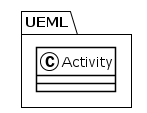

The diagram above was rendered by PlantUML. Its source (embedded in the PNG):
@startuml
!theme plain
package UEML {
class Activity {
}
}
@enduml